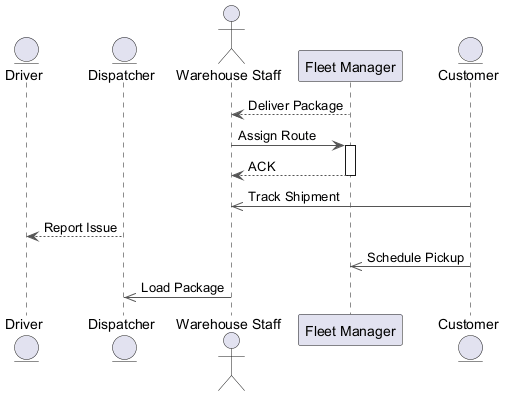

The diagram above was rendered by PlantUML. Its source (embedded in the PNG):
@startuml
skinparam backgroundColor #FFFFFF
skinparam classBackgroundColor #F1F8E9
skinparam classBorderColor #33691E
skinparam ArrowColor #555555
entity "Driver" as D
entity "Dispatcher" as D2
actor "Warehouse Staff" as WS
participant "Fleet Manager" as FM
entity "Customer" as C
FM --> WS : Deliver Package
WS -> FM : Assign Route
activate FM
FM --> WS : ACK
deactivate FM
C ->> WS : Track Shipment
D2 --> D : Report Issue
C ->> FM : Schedule Pickup
WS ->> D2 : Load Package
@enduml